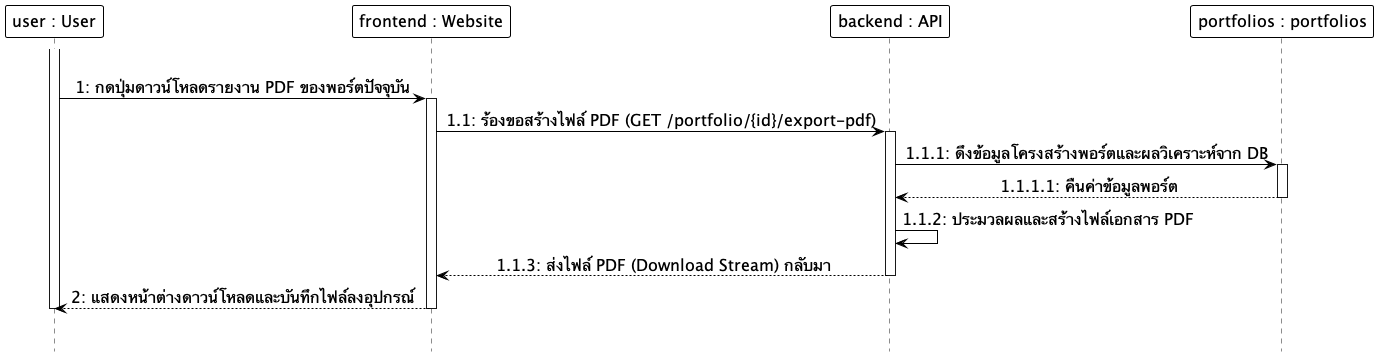

The diagram above was rendered by PlantUML. Its source (embedded in the PNG):
@startuml
hide footbox
skinparam monochrome true
skinparam shadowing false
skinparam backgroundcolor transparent
skinparam ParticipantMinHeight 60
skinparam ParticipantMinWidth 160
skinparam ParticipantBackgroundColor white
skinparam ParticipantBorderColor black
skinparam ParticipantBorderThickness 1.0
skinparam ParticipantFontSize 16
skinparam LifeLineBackgroundColor white
skinparam LifeLineBorderColor black
skinparam LifeLineBorderThickness 1.0
skinparam ArrowColor black
skinparam ArrowFontSize 16
skinparam sequenceMessageAlign center

participant "user : User" as User
participant "frontend : Website" as Frontend
participant "backend : API" as Backend
participant "portfolios : portfolios" as DB

|||
activate User
User -> Frontend: 1: กดปุ่มดาวน์โหลดรายงาน PDF ของพอร์ตปัจจุบัน
activate Frontend
Frontend -> Backend: 1.1: ร้องขอสร้างไฟล์ PDF (GET /portfolio/{id}/export-pdf)
activate Backend
Backend -> DB: 1.1.1: ดึงข้อมูลโครงสร้างพอร์ตและผลวิเคราะห์จาก DB
activate DB
DB --> Backend: 1.1.1.1: คืนค่าข้อมูลพอร์ต
deactivate DB
Backend -> Backend: 1.1.2: ประมวลผลและสร้างไฟล์เอกสาร PDF
Backend --> Frontend: 1.1.3: ส่งไฟล์ PDF (Download Stream) กลับมา
deactivate Backend
Frontend --> User: 2: แสดงหน้าต่างดาวน์โหลดและบันทึกไฟล์ลงอุปกรณ์
deactivate Frontend
deactivate User
|||
@enduml